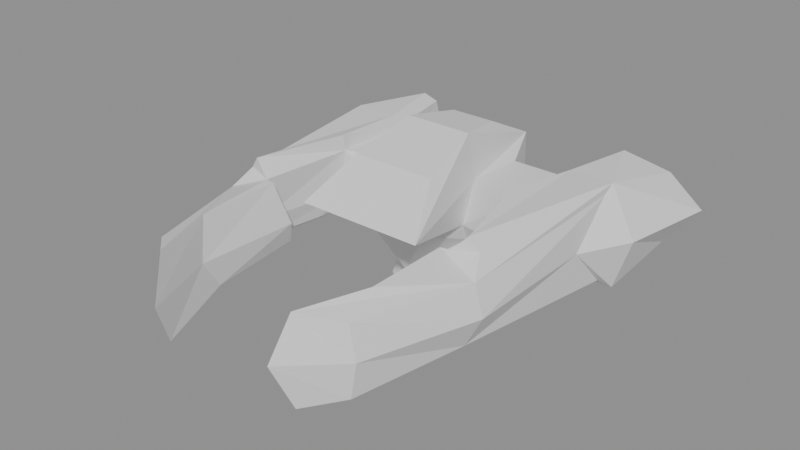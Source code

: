 # Source: WW_Turret_Magnet_Single.blend  (saved by Blender 5.1.30; exported with 4.5.12 LTS)
import bpy
from mathutils import Matrix  # noqa: F401  (used for matrix-valued properties, if any)

bpy.ops.wm.read_factory_settings(use_empty=True)
scene = bpy.context.scene
scene.name = 'Empty'

# ---- materials (node trees are filled in below, after node groups)
mat_armor_30 = bpy.data.materials.new('Armor_30')
mat_armor_30.diffuse_color = (0.53, 0.5, 0.25, 1.0)

# ---- material node trees
mat_armor_30.use_nodes = True; mat_armor_30.node_tree.nodes.clear()
_N = mat_armor_30.node_tree.nodes; _L = mat_armor_30.node_tree.links
n0 = _N.new('ShaderNodeBsdfPrincipled'); n0.name = 'Принципиальный BSDF'; n0.location = (-200, 100)
n1 = _N.new('ShaderNodeOutputMaterial'); n1.name = 'Вывод материала'; n1.location = (200, 100)
_L.new(n0.outputs[0], n1.inputs[0])
n1.is_active_output = True

# ---- meshes
me_ww_turret_magnet_single_mesh = bpy.data.meshes.new('WW_Turret_Magnet_Single_Mesh')
me_ww_turret_magnet_single_mesh.from_pydata([(0.0, -0.1323, 0.0), (1.1, 0.4184, 0.2765), (1.1, 0.9029, 0.1213), (0.0, -0.3587, 1.295), (1.1, 0.135, 1.0), (1.1, 1.1, 1.0), (0.0, -0.1544, -0.2813), (1.507, -1.1, 0.1457), (1.701, 0.9808, 0.0), (1.601, -1.1, 0.8543), (1.701, 0.9808, 1.0), (0.8445, -2.674, 0.0), (0.8445, -2.674, 1.0), (1.22, -2.366, 0.1056), (1.22, -2.366, 0.8865), (1.272, 1.998, -8.196e-08), (1.272, 1.998, 1.0), (1.701, 2.284, 0.1026), (1.701, 2.284, 0.7649), (0.3977, 0.4184, 0.2765), (0.2759, 0.9029, 0.1213), (0.4604, 0.4425, 1.0), (0.5125, 1.1, 1.0), (0.0, -0.8966, 0.8574), (0.0, 0.3858, 1.522), (0.3977, 0.3858, 1.522), (0.0, -0.3559, 0.625), (0.3977, -0.3559, 0.625), (0.7407, -0.8966, 0.8574), (0.4923, -0.3587, 1.295), (0.2759, 1.323, -0.1682), (0.0, 1.323, -0.1682), (0.2602, 1.682, 1.093), (0.2602, 1.001, 1.432), (0.0, 1.682, 1.093), (0.0, 1.001, 1.432), (0.0, 1.078, -0.3682), (0.2759, 1.078, -0.3682), (0.3977, 0.1129, -0.2813), (0.2759, 1.301, -0.2343), (0.0, 1.301, -0.2343), (1.1, 0.135, 0.5112), (1.1, 1.1, 0.5112), (1.701, -1.1, 0.5112), (1.701, 0.4986, 0.5112), (0.7411, -2.883, 0.5112), (1.291, -2.366, 0.5112), (1.272, 2.129, 0.5112), (1.701, 2.414, 0.5112), (0.3968, 1.1, 0.5112), (0.4298, 0.2922, 0.5112), (1.048, -2.036, 0.5112), (1.1, -1.79, 0.1382), (0.0, 1.682, 0.4762), (0.2679, 1.682, 0.4762), (1.1, -1.931, 1.0), (0.9893, -0.8455, 0.5112), (1.1, -0.7648, 0.2371), (1.1, -0.9774, 1.0), (1.215, -0.9576, 1.0), (1.291, -0.945, 0.5112), (1.359, -0.8328, 0.2419), (2.015, 1.095, 0.5115), (1.717, 1.095, 1.101), (1.215, 1.095, 1.101), (1.817, 1.095, -0.09202), (1.215, 0.8974, 0.02927), (2.218, 2.231, 0.5115), (1.817, 2.196, 0.8658), (1.387, 1.91, 1.101), (1.817, 2.196, 0.01053), (1.387, 1.91, -0.09202), (1.113, 0.1289, 1.186), (1.495, -0.8872, 1.041), (1.387, -0.9166, 1.186), (-1.1, 0.4184, 0.2765), (-1.1, 0.9029, 0.1213), (-1.1, 0.135, 1.0), (-1.1, 1.1, 1.0), (-1.507, -1.1, 0.1457), (-1.701, 0.9808, 0.0), (-1.601, -1.1, 0.8543), (-1.701, 0.9808, 1.0), (-0.8445, -2.674, 0.0), (-0.8445, -2.674, 1.0), (-1.22, -2.366, 0.1056), (-1.22, -2.366, 0.8865), (-1.272, 1.998, -8.196e-08), (-1.272, 1.998, 1.0), (-1.701, 2.284, 0.1026), (-1.701, 2.284, 0.7649), (-0.3977, 0.4184, 0.2765), (-0.2759, 0.9029, 0.1213), (-0.4604, 0.4425, 1.0), (-0.5125, 1.1, 1.0), (-0.3977, 0.3858, 1.522), (-0.3977, -0.3559, 0.625), (-0.7407, -0.8966, 0.8574), (-0.4923, -0.3587, 1.295), (-0.2759, 1.323, -0.1682), (-0.2602, 1.682, 1.093), (-0.2602, 1.001, 1.432), (-0.2759, 1.078, -0.3682), (-0.3977, 0.1129, -0.2813), (-0.2759, 1.301, -0.2343), (-1.1, 0.135, 0.5112), (-1.1, 1.1, 0.5112), (-1.701, -1.1, 0.5112), (-1.701, 0.4986, 0.5112), (-0.7411, -2.883, 0.5112), (-1.291, -2.366, 0.5112), (-1.272, 2.129, 0.5112), (-1.701, 2.414, 0.5112), (-0.3968, 1.1, 0.5112), (-0.4298, 0.2922, 0.5112), (-1.048, -2.036, 0.5112), (-1.1, -1.79, 0.1382), (-0.2679, 1.682, 0.4762), (-1.1, -1.931, 1.0), (-0.9893, -0.8455, 0.5112), (-1.1, -0.7648, 0.2371), (-1.1, -0.9774, 1.0), (-1.215, -0.9576, 1.0), (-1.291, -0.945, 0.5112), (-1.359, -0.8328, 0.2419), (-2.015, 1.095, 0.5115), (-1.717, 1.095, 1.101), (-1.215, 1.095, 1.101), (-1.817, 1.095, -0.09202), (-1.215, 0.8974, 0.02927), (-2.218, 2.231, 0.5115), (-1.817, 2.196, 0.8658), (-1.387, 1.91, 1.101), (-1.817, 2.196, 0.01053), (-1.387, 1.91, -0.09202), (-1.113, 0.1289, 1.186), (-1.495, -0.8872, 1.041), (-1.387, -0.9166, 1.186)], [], [(19, 20, 2, 1), (21, 4, 5, 22), (50, 41, 4, 21), (42, 5, 16, 47), (30, 20, 37, 39), (43, 44, 10, 9), (65, 66, 71, 70), (1, 7, 13, 11, 52, 57, 61), (1, 2, 8, 7), (45, 11, 13, 46), (41, 1, 61, 60), (62, 65, 70, 67), (43, 9, 14, 46), (47, 16, 18, 48), (18, 16, 69, 68), (2, 15, 71, 66), (5, 10, 63, 64), (42, 49, 22, 5), (37, 36, 40, 39), (20, 19, 38, 37), (19, 50, 21, 28, 27), (23, 28, 29, 3), (6, 36, 37, 38), (0, 19, 27, 26), (54, 53, 34, 32), (3, 29, 25, 24), (32, 34, 35, 33), (49, 20, 30, 54), (24, 25, 33, 35), (22, 32, 33, 25, 29, 28, 21), (19, 0, 6, 38), (31, 30, 39, 40), (22, 49, 54, 32), (30, 31, 53, 54), (55, 51, 45, 12), (51, 52, 11, 45), (2, 20, 49, 42), (48, 18, 68, 67), (15, 47, 48, 17), (7, 43, 46, 13), (4, 41, 60, 59), (12, 45, 46, 14), (7, 8, 44, 43), (2, 42, 47, 15), (19, 1, 41, 50), (26, 27, 28, 23), (56, 57, 52, 51), (58, 56, 51, 55), (14, 9, 59, 58, 55, 12), (60, 61, 57, 56), (59, 60, 56, 58), (69, 64, 63), (63, 62, 67, 68), (44, 8, 65, 62), (8, 2, 66, 65), (17, 48, 67, 70), (15, 17, 70, 71), (10, 44, 62, 63), (16, 5, 64, 69), (72, 74, 73, 63, 64), (59, 9, 73, 74), (5, 4, 72, 64), (4, 59, 74, 72), (9, 10, 63, 73), (68, 69, 63), (91, 75, 76, 92), (93, 94, 78, 77), (114, 93, 77, 105), (106, 111, 88, 78), (99, 104, 102, 92), (107, 81, 82, 108), (128, 133, 134, 129), (75, 124, 120, 116, 83, 85, 79), (75, 79, 80, 76), (109, 110, 85, 83), (105, 123, 124, 75), (125, 130, 133, 128), (107, 110, 86, 81), (111, 112, 90, 88), (90, 131, 132, 88), (76, 129, 134, 87), (78, 127, 126, 82), (106, 78, 94, 113), (102, 104, 40, 36), (92, 102, 103, 91), (91, 96, 97, 93, 114), (23, 3, 98, 97), (6, 103, 102, 36), (0, 26, 96, 91), (117, 100, 34, 53), (3, 24, 95, 98), (100, 101, 35, 34), (113, 117, 99, 92), (24, 35, 101, 95), (94, 93, 97, 98, 95, 101, 100), (91, 103, 6, 0), (31, 40, 104, 99), (94, 100, 117, 113), (99, 117, 53, 31), (118, 84, 109, 115), (115, 109, 83, 116), (76, 106, 113, 92), (112, 130, 131, 90), (87, 89, 112, 111), (79, 85, 110, 107), (77, 122, 123, 105), (84, 86, 110, 109), (79, 107, 108, 80), (76, 87, 111, 106), (91, 114, 105, 75), (26, 23, 97, 96), (119, 115, 116, 120), (121, 118, 115, 119), (86, 84, 118, 121, 122, 81), (123, 119, 120, 124), (122, 121, 119, 123), (132, 126, 127), (126, 131, 130, 125), (108, 125, 128, 80), (80, 128, 129, 76), (89, 133, 130, 112), (87, 134, 133, 89), (82, 126, 125, 108), (88, 132, 127, 78), (135, 127, 126, 136, 137), (122, 137, 136, 81), (78, 127, 135, 77), (77, 135, 137, 122), (81, 136, 126, 82), (131, 126, 132)])
me_ww_turret_magnet_single_mesh.materials.append(mat_armor_30)
me_ww_turret_magnet_single_mesh.update()

# ---- objects
ob_ww_turret_magnet_single = bpy.data.objects.new('WW_Turret_Magnet_Single', me_ww_turret_magnet_single_mesh)

# ---- transforms, parenting, visibility, modifiers, constraints
ob_ww_turret_magnet_single.location = (0.0, 0.0, 0.0)

# ---- collection membership
scene.collection.objects.link(ob_ww_turret_magnet_single)

# ---- scene / render settings (as saved in the file)
scene.frame_start = 1; scene.frame_end = 250; scene.frame_set(1)
scene.render.engine = 'BLENDER_EEVEE_NEXT'
scene.render.image_settings.exr_codec = 'NONE'
scene.render.use_bake_clear = False
scene.render.bake_margin = 0
scene.render.bake_bias = 0.0
scene.render.bake_samples = 0
scene.render.simplify_subdivision_render = 0
scene.render.simplify_child_particles_render = 0.0
scene.eevee.use_volume_custom_range = False
scene.eevee.gtao_distance = 0.0
scene.eevee.use_fast_gi = False
bpy.context.view_layer.update()

# ---- added for rendering (the .blend has no active camera and no usable light): camera, sun + grey world if the file has none
cam_auto = bpy.data.cameras.new('AutoCamera')
cam_auto.lens = 50.0
cam_auto.sensor_width = 36.0
cam_auto.clip_end = 1000.0
ob_auto_camera = bpy.data.objects.new('AutoCamera', cam_auto)
scene.collection.objects.link(ob_auto_camera)
ob_auto_camera.location = (6.62757, -8.18754, 5.87918)
ob_auto_camera.rotation_euler = (1.09748, -7.21219e-08, 0.694738)
scene.camera = ob_auto_camera
light_auto_sun = bpy.data.lights.new('AutoSun', 'SUN')
light_auto_sun.energy = 3.0
light_auto_sun.angle = 0.0523599
ob_auto_sun = bpy.data.objects.new('AutoSun', light_auto_sun)
scene.collection.objects.link(ob_auto_sun)
ob_auto_sun.rotation_euler = (0.872665, 0.174533, 0.523599)
if scene.world is None:
    world_auto = bpy.data.worlds.new('AutoWorld')
    world_auto.color = (0.3, 0.3, 0.3)
    scene.world = world_auto
bpy.context.view_layer.update()
